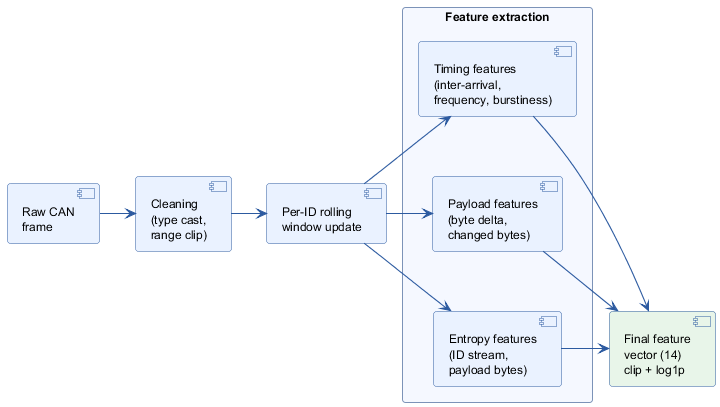

The diagram above was rendered by PlantUML. Its source (embedded in the PNG):
@startuml
skinparam backgroundColor white
skinparam defaultFontName Helvetica
skinparam defaultFontSize 12
skinparam shadowing false
skinparam roundcorner 6
skinparam ArrowColor #2C5AA0
skinparam ArrowThickness 1.1
skinparam component {
  BackgroundColor #EAF2FF
  BorderColor #2C5AA0
}
skinparam rectangle {
  BackgroundColor #F5F8FF
  BorderColor #7C93B8
}

component "Raw CAN\nframe" as Raw
component "Cleaning\n(type cast,\nrange clip)" as Clean
component "Per-ID rolling\nwindow update" as Roll

rectangle "Feature extraction" {
  component "Timing features\n(inter-arrival,\nfrequency, burstiness)" as Timing
  component "Payload features\n(byte delta,\nchanged bytes)" as Payload
  component "Entropy features\n(ID stream,\npayload bytes)" as Entropy
}

component "Final feature\nvector (14)\nclip + log1p" as Final #E8F5E9

Timing -[hidden]down- Payload
Payload -[hidden]down- Entropy

Raw -right-> Clean
Clean -right-> Roll
Roll -up-> Timing
Roll -right-> Payload
Roll -down-> Entropy
Timing -right-> Final
Payload -right-> Final
Entropy -right-> Final
@enduml